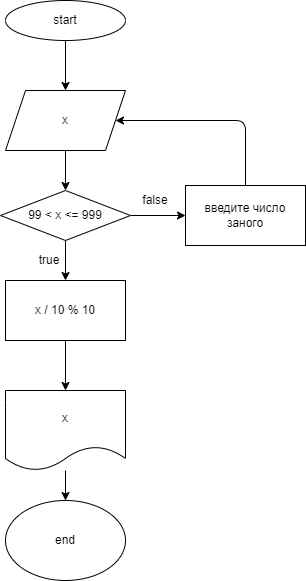

The diagram above was exported from draw.io. Its source (the exported page's mxGraphModel, read from the mxfile embedded in the PNG):
<mxGraphModel dx="1190" dy="467" grid="1" gridSize="10" guides="1" tooltips="1" connect="1" arrows="1" fold="1" page="1" pageScale="1" pageWidth="827" pageHeight="1169" math="0" shadow="0">
  <root>
    <mxCell id="0" />
    <mxCell id="1" parent="0" />
    <mxCell id="8" value="" style="edgeStyle=none;html=1;" parent="1" source="2" target="6" edge="1">
      <mxGeometry relative="1" as="geometry" />
    </mxCell>
    <mxCell id="2" value="start" style="ellipse;whiteSpace=wrap;html=1;" parent="1" vertex="1">
      <mxGeometry x="340" y="30" width="120" height="40" as="geometry" />
    </mxCell>
    <mxCell id="22" value="" style="edgeStyle=none;html=1;" parent="1" source="6" target="21" edge="1">
      <mxGeometry relative="1" as="geometry" />
    </mxCell>
    <mxCell id="6" value="x" style="shape=parallelogram;perimeter=parallelogramPerimeter;whiteSpace=wrap;html=1;fixedSize=1;" parent="1" vertex="1">
      <mxGeometry x="340" y="120" width="120" height="60" as="geometry" />
    </mxCell>
    <mxCell id="64" value="" style="edgeStyle=none;html=1;" edge="1" parent="1" source="21" target="63">
      <mxGeometry relative="1" as="geometry" />
    </mxCell>
    <mxCell id="72" value="" style="edgeStyle=none;html=1;" edge="1" parent="1" source="21" target="62">
      <mxGeometry relative="1" as="geometry" />
    </mxCell>
    <mxCell id="21" value="99 &amp;lt; x &amp;lt;= 999" style="rhombus;whiteSpace=wrap;html=1;" parent="1" vertex="1">
      <mxGeometry x="335" y="220" width="130" height="50" as="geometry" />
    </mxCell>
    <mxCell id="73" style="edgeStyle=none;html=1;exitX=0.5;exitY=0;exitDx=0;exitDy=0;" edge="1" parent="1" source="62" target="6">
      <mxGeometry relative="1" as="geometry">
        <Array as="points">
          <mxPoint x="580" y="150" />
        </Array>
      </mxGeometry>
    </mxCell>
    <mxCell id="62" value="введите число заного" style="rounded=0;whiteSpace=wrap;html=1;" vertex="1" parent="1">
      <mxGeometry x="520" y="215" width="120" height="60" as="geometry" />
    </mxCell>
    <mxCell id="66" value="" style="edgeStyle=none;html=1;" edge="1" parent="1" source="63" target="65">
      <mxGeometry relative="1" as="geometry" />
    </mxCell>
    <mxCell id="63" value="x / 10 % 10" style="rounded=0;whiteSpace=wrap;html=1;" vertex="1" parent="1">
      <mxGeometry x="340" y="310" width="120" height="60" as="geometry" />
    </mxCell>
    <mxCell id="76" value="" style="edgeStyle=none;html=1;" edge="1" parent="1" source="65" target="75">
      <mxGeometry relative="1" as="geometry" />
    </mxCell>
    <mxCell id="65" value="x" style="shape=document;whiteSpace=wrap;html=1;boundedLbl=1;" vertex="1" parent="1">
      <mxGeometry x="340" y="420" width="120" height="80" as="geometry" />
    </mxCell>
    <mxCell id="67" value="true" style="text;html=1;strokeColor=none;fillColor=none;align=center;verticalAlign=middle;whiteSpace=wrap;rounded=0;" vertex="1" parent="1">
      <mxGeometry x="354" y="275" width="60" height="30" as="geometry" />
    </mxCell>
    <mxCell id="68" value="false" style="text;html=1;strokeColor=none;fillColor=none;align=center;verticalAlign=middle;whiteSpace=wrap;rounded=0;" vertex="1" parent="1">
      <mxGeometry x="460" y="215" width="60" height="30" as="geometry" />
    </mxCell>
    <mxCell id="75" value="end" style="ellipse;whiteSpace=wrap;html=1;" vertex="1" parent="1">
      <mxGeometry x="340" y="530" width="120" height="80" as="geometry" />
    </mxCell>
  </root>
</mxGraphModel>